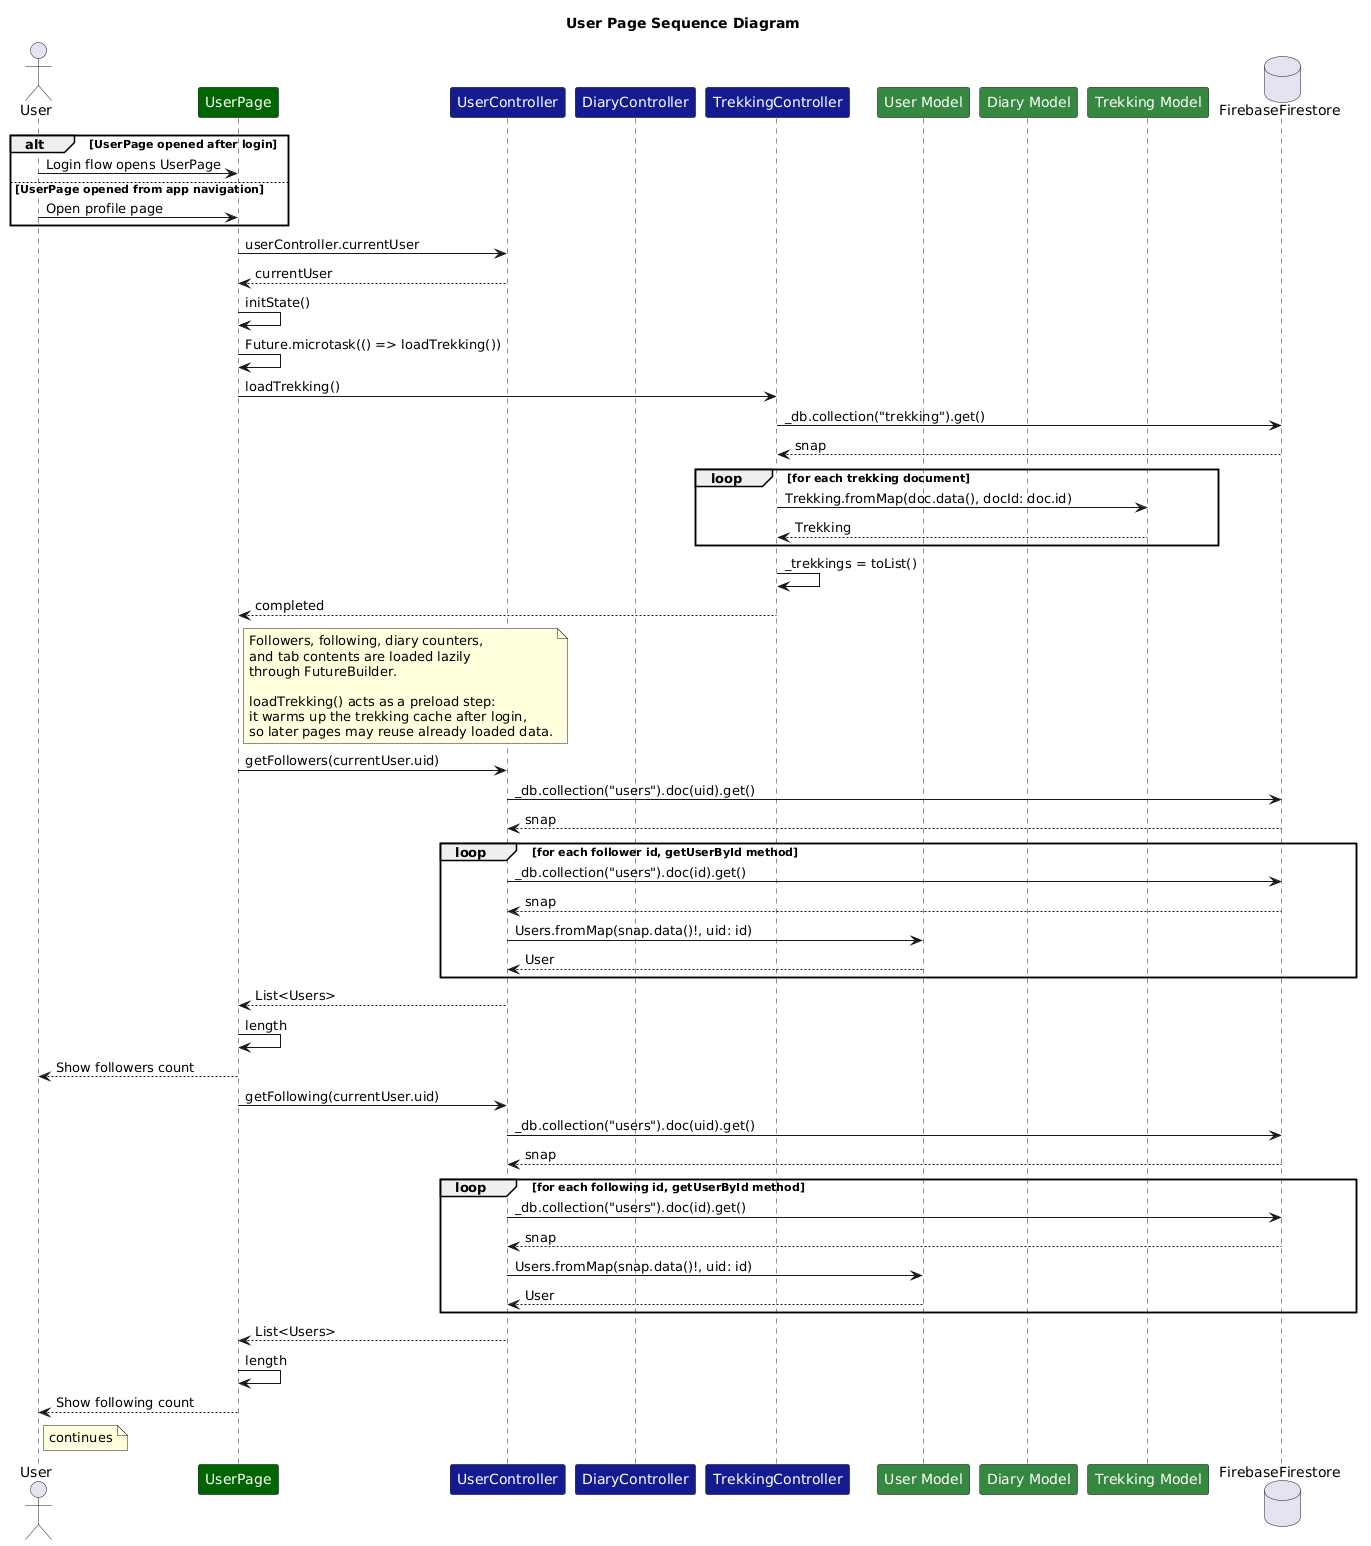

The diagram above was rendered by PlantUML. Its source (embedded in the PNG):
@startuml
title User Page Sequence Diagram

actor User

participant UserPage as "<color:white>UserPage</color>" #darkgreen
participant UserController as "<color:white>UserController</color>" #151b8e
participant DiaryController as "<color:white>DiaryController</color>" #151b8e
participant TrekkingController as "<color:white>TrekkingController</color>" #151b8e
participant Users as "<color:white>User Model</color>" #378641
participant Diary as "<color:white>Diary Model</color>" #378641
participant Trekking as "<color:white>Trekking Model</color>" #378641
database FirebaseFirestore

alt UserPage opened after login
    User -> UserPage : Login flow opens UserPage
else UserPage opened from app navigation
    User -> UserPage : Open profile page
end

UserPage -> UserController : userController.currentUser
UserController --> UserPage : currentUser

UserPage -> UserPage : initState()
UserPage -> UserPage : Future.microtask(() => loadTrekking())

UserPage -> TrekkingController : loadTrekking()
TrekkingController -> FirebaseFirestore : _db.collection("trekking").get()
FirebaseFirestore --> TrekkingController : snap
loop for each trekking document
    TrekkingController -> Trekking : Trekking.fromMap(doc.data(), docId: doc.id)
    Trekking --> TrekkingController : Trekking
end
TrekkingController -> TrekkingController : _trekkings = toList()
TrekkingController --> UserPage : completed


note right of UserPage
Followers, following, diary counters,
and tab contents are loaded lazily
through FutureBuilder.

loadTrekking() acts as a preload step:
it warms up the trekking cache after login,
so later pages may reuse already loaded data.
end note

UserPage -> UserController : getFollowers(currentUser.uid)
UserController -> FirebaseFirestore : _db.collection("users").doc(uid).get()
FirebaseFirestore --> UserController : snap

loop for each follower id, getUserById method
    UserController -> FirebaseFirestore : _db.collection("users").doc(id).get()
    FirebaseFirestore --> UserController : snap
    UserController -> Users : Users.fromMap(snap.data()!, uid: id)
    Users --> UserController : User
end

UserController --> UserPage : List<Users>
UserPage -> UserPage : length
UserPage --> User : Show followers count

UserPage -> UserController : getFollowing(currentUser.uid)
UserController -> FirebaseFirestore : _db.collection("users").doc(uid).get()
FirebaseFirestore --> UserController : snap

loop for each following id, getUserById method
    UserController -> FirebaseFirestore : _db.collection("users").doc(id).get()
    FirebaseFirestore --> UserController : snap
    UserController -> Users : Users.fromMap(snap.data()!, uid: id)
    Users --> UserController : User
end

UserController --> UserPage : List<Users>
UserPage -> UserPage : length
UserPage --> User : Show following count

note right of User
continues
end note
@enduml